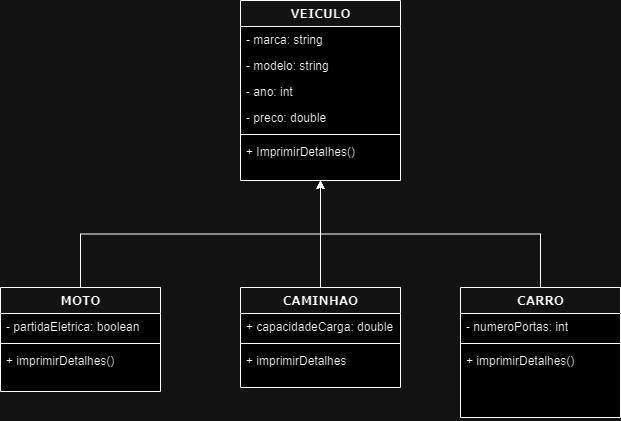

The diagram above was exported from draw.io. Its source (the exported page's mxGraphModel, read from the mxfile embedded in the PNG):
<mxGraphModel dx="880" dy="468" grid="1" gridSize="10" guides="1" tooltips="1" connect="1" arrows="1" fold="1" page="1" pageScale="1" pageWidth="1100" pageHeight="850" background="none" math="0" shadow="0">
  <root>
    <mxCell id="0" />
    <mxCell id="1" parent="0" />
    <mxCell id="78961159f06e98e8-17" value="VEICULO" style="swimlane;html=1;fontStyle=1;align=center;verticalAlign=top;childLayout=stackLayout;horizontal=1;startSize=26;horizontalStack=0;resizeParent=1;resizeLast=0;collapsible=1;marginBottom=0;swimlaneFillColor=#ffffff;rounded=0;shadow=0;comic=0;labelBackgroundColor=none;strokeWidth=1;fillColor=none;fontFamily=Verdana;fontSize=12" parent="1" vertex="1">
      <mxGeometry x="360" y="70" width="160" height="180" as="geometry" />
    </mxCell>
    <mxCell id="78961159f06e98e8-21" value="- marca: string" style="text;html=1;strokeColor=none;fillColor=none;align=left;verticalAlign=top;spacingLeft=4;spacingRight=4;whiteSpace=wrap;overflow=hidden;rotatable=0;points=[[0,0.5],[1,0.5]];portConstraint=eastwest;" parent="78961159f06e98e8-17" vertex="1">
      <mxGeometry y="26" width="160" height="26" as="geometry" />
    </mxCell>
    <mxCell id="78961159f06e98e8-23" value="- modelo: string&lt;div&gt;&lt;br&gt;&lt;/div&gt;" style="text;html=1;strokeColor=none;fillColor=none;align=left;verticalAlign=top;spacingLeft=4;spacingRight=4;whiteSpace=wrap;overflow=hidden;rotatable=0;points=[[0,0.5],[1,0.5]];portConstraint=eastwest;" parent="78961159f06e98e8-17" vertex="1">
      <mxGeometry y="52" width="160" height="26" as="geometry" />
    </mxCell>
    <mxCell id="78961159f06e98e8-25" value="- ano: int" style="text;html=1;strokeColor=none;fillColor=none;align=left;verticalAlign=top;spacingLeft=4;spacingRight=4;whiteSpace=wrap;overflow=hidden;rotatable=0;points=[[0,0.5],[1,0.5]];portConstraint=eastwest;" parent="78961159f06e98e8-17" vertex="1">
      <mxGeometry y="78" width="160" height="26" as="geometry" />
    </mxCell>
    <mxCell id="78961159f06e98e8-26" value="- preco: double" style="text;html=1;strokeColor=none;fillColor=none;align=left;verticalAlign=top;spacingLeft=4;spacingRight=4;whiteSpace=wrap;overflow=hidden;rotatable=0;points=[[0,0.5],[1,0.5]];portConstraint=eastwest;" parent="78961159f06e98e8-17" vertex="1">
      <mxGeometry y="104" width="160" height="26" as="geometry" />
    </mxCell>
    <mxCell id="78961159f06e98e8-19" value="" style="line;html=1;strokeWidth=1;fillColor=none;align=left;verticalAlign=middle;spacingTop=-1;spacingLeft=3;spacingRight=3;rotatable=0;labelPosition=right;points=[];portConstraint=eastwest;" parent="78961159f06e98e8-17" vertex="1">
      <mxGeometry y="130" width="160" height="8" as="geometry" />
    </mxCell>
    <mxCell id="78961159f06e98e8-20" value="&lt;div&gt;+ ImprimirDetalhes()&lt;/div&gt;" style="text;html=1;strokeColor=none;fillColor=none;align=left;verticalAlign=top;spacingLeft=4;spacingRight=4;whiteSpace=wrap;overflow=hidden;rotatable=0;points=[[0,0.5],[1,0.5]];portConstraint=eastwest;" parent="78961159f06e98e8-17" vertex="1">
      <mxGeometry y="138" width="160" height="42" as="geometry" />
    </mxCell>
    <mxCell id="2mtNuh7dWA5nDV8zOTp4-13" style="edgeStyle=orthogonalEdgeStyle;rounded=0;orthogonalLoop=1;jettySize=auto;html=1;exitX=0.5;exitY=0;exitDx=0;exitDy=0;" edge="1" parent="1" source="78961159f06e98e8-30" target="78961159f06e98e8-17">
      <mxGeometry relative="1" as="geometry" />
    </mxCell>
    <mxCell id="78961159f06e98e8-30" value="MOTO" style="swimlane;html=1;fontStyle=1;align=center;verticalAlign=top;childLayout=stackLayout;horizontal=1;startSize=26;horizontalStack=0;resizeParent=1;resizeLast=0;collapsible=1;marginBottom=0;swimlaneFillColor=#ffffff;rounded=0;shadow=0;comic=0;labelBackgroundColor=none;strokeWidth=1;fillColor=none;fontFamily=Verdana;fontSize=12" parent="1" vertex="1">
      <mxGeometry x="120" y="357" width="160" height="104" as="geometry" />
    </mxCell>
    <mxCell id="78961159f06e98e8-31" value="- partidaEletrica: boolean" style="text;html=1;strokeColor=none;fillColor=none;align=left;verticalAlign=top;spacingLeft=4;spacingRight=4;whiteSpace=wrap;overflow=hidden;rotatable=0;points=[[0,0.5],[1,0.5]];portConstraint=eastwest;" parent="78961159f06e98e8-30" vertex="1">
      <mxGeometry y="26" width="160" height="26" as="geometry" />
    </mxCell>
    <mxCell id="78961159f06e98e8-38" value="" style="line;html=1;strokeWidth=1;fillColor=none;align=left;verticalAlign=middle;spacingTop=-1;spacingLeft=3;spacingRight=3;rotatable=0;labelPosition=right;points=[];portConstraint=eastwest;" parent="78961159f06e98e8-30" vertex="1">
      <mxGeometry y="52" width="160" height="8" as="geometry" />
    </mxCell>
    <mxCell id="78961159f06e98e8-39" value="&lt;div&gt;+ imprimirDetalhes()&lt;/div&gt;" style="text;html=1;strokeColor=none;fillColor=none;align=left;verticalAlign=top;spacingLeft=4;spacingRight=4;whiteSpace=wrap;overflow=hidden;rotatable=0;points=[[0,0.5],[1,0.5]];portConstraint=eastwest;" parent="78961159f06e98e8-30" vertex="1">
      <mxGeometry y="60" width="160" height="44" as="geometry" />
    </mxCell>
    <mxCell id="2mtNuh7dWA5nDV8zOTp4-14" style="edgeStyle=orthogonalEdgeStyle;rounded=0;orthogonalLoop=1;jettySize=auto;html=1;exitX=0.5;exitY=0;exitDx=0;exitDy=0;" edge="1" parent="1" source="78961159f06e98e8-43" target="78961159f06e98e8-17">
      <mxGeometry relative="1" as="geometry" />
    </mxCell>
    <mxCell id="78961159f06e98e8-43" value="CAMINHAO" style="swimlane;html=1;fontStyle=1;align=center;verticalAlign=top;childLayout=stackLayout;horizontal=1;startSize=26;horizontalStack=0;resizeParent=1;resizeLast=0;collapsible=1;marginBottom=0;swimlaneFillColor=#ffffff;rounded=0;shadow=0;comic=0;labelBackgroundColor=none;strokeWidth=1;fillColor=none;fontFamily=Verdana;fontSize=12" parent="1" vertex="1">
      <mxGeometry x="360" y="357" width="160" height="100" as="geometry" />
    </mxCell>
    <mxCell id="78961159f06e98e8-49" value="+ capacidadeCarga: double" style="text;html=1;strokeColor=none;fillColor=none;align=left;verticalAlign=top;spacingLeft=4;spacingRight=4;whiteSpace=wrap;overflow=hidden;rotatable=0;points=[[0,0.5],[1,0.5]];portConstraint=eastwest;" parent="78961159f06e98e8-43" vertex="1">
      <mxGeometry y="26" width="160" height="26" as="geometry" />
    </mxCell>
    <mxCell id="78961159f06e98e8-51" value="" style="line;html=1;strokeWidth=1;fillColor=none;align=left;verticalAlign=middle;spacingTop=-1;spacingLeft=3;spacingRight=3;rotatable=0;labelPosition=right;points=[];portConstraint=eastwest;" parent="78961159f06e98e8-43" vertex="1">
      <mxGeometry y="52" width="160" height="8" as="geometry" />
    </mxCell>
    <mxCell id="78961159f06e98e8-52" value="&lt;div&gt;+ imprimirDetalhes&lt;/div&gt;" style="text;html=1;strokeColor=none;fillColor=none;align=left;verticalAlign=top;spacingLeft=4;spacingRight=4;whiteSpace=wrap;overflow=hidden;rotatable=0;points=[[0,0.5],[1,0.5]];portConstraint=eastwest;" parent="78961159f06e98e8-43" vertex="1">
      <mxGeometry y="60" width="160" height="40" as="geometry" />
    </mxCell>
    <mxCell id="2mtNuh7dWA5nDV8zOTp4-15" style="edgeStyle=orthogonalEdgeStyle;rounded=0;orthogonalLoop=1;jettySize=auto;html=1;exitX=0.5;exitY=0;exitDx=0;exitDy=0;" edge="1" parent="1" source="2mtNuh7dWA5nDV8zOTp4-1" target="78961159f06e98e8-17">
      <mxGeometry relative="1" as="geometry" />
    </mxCell>
    <mxCell id="2mtNuh7dWA5nDV8zOTp4-1" value="CARRO" style="swimlane;html=1;fontStyle=1;align=center;verticalAlign=top;childLayout=stackLayout;horizontal=1;startSize=26;horizontalStack=0;resizeParent=1;resizeLast=0;collapsible=1;marginBottom=0;swimlaneFillColor=#ffffff;rounded=0;shadow=0;comic=0;labelBackgroundColor=none;strokeWidth=1;fillColor=none;fontFamily=Verdana;fontSize=12" vertex="1" parent="1">
      <mxGeometry x="580" y="357" width="160" height="130" as="geometry" />
    </mxCell>
    <mxCell id="2mtNuh7dWA5nDV8zOTp4-5" value="- numeroPortas: int" style="text;html=1;strokeColor=none;fillColor=none;align=left;verticalAlign=top;spacingLeft=4;spacingRight=4;whiteSpace=wrap;overflow=hidden;rotatable=0;points=[[0,0.5],[1,0.5]];portConstraint=eastwest;" vertex="1" parent="2mtNuh7dWA5nDV8zOTp4-1">
      <mxGeometry y="26" width="160" height="26" as="geometry" />
    </mxCell>
    <mxCell id="2mtNuh7dWA5nDV8zOTp4-7" value="" style="line;html=1;strokeWidth=1;fillColor=none;align=left;verticalAlign=middle;spacingTop=-1;spacingLeft=3;spacingRight=3;rotatable=0;labelPosition=right;points=[];portConstraint=eastwest;" vertex="1" parent="2mtNuh7dWA5nDV8zOTp4-1">
      <mxGeometry y="52" width="160" height="8" as="geometry" />
    </mxCell>
    <mxCell id="2mtNuh7dWA5nDV8zOTp4-8" value="&lt;div&gt;+ imprimirDetalhes()&lt;/div&gt;" style="text;html=1;strokeColor=none;fillColor=none;align=left;verticalAlign=top;spacingLeft=4;spacingRight=4;whiteSpace=wrap;overflow=hidden;rotatable=0;points=[[0,0.5],[1,0.5]];portConstraint=eastwest;" vertex="1" parent="2mtNuh7dWA5nDV8zOTp4-1">
      <mxGeometry y="60" width="160" height="70" as="geometry" />
    </mxCell>
  </root>
</mxGraphModel>